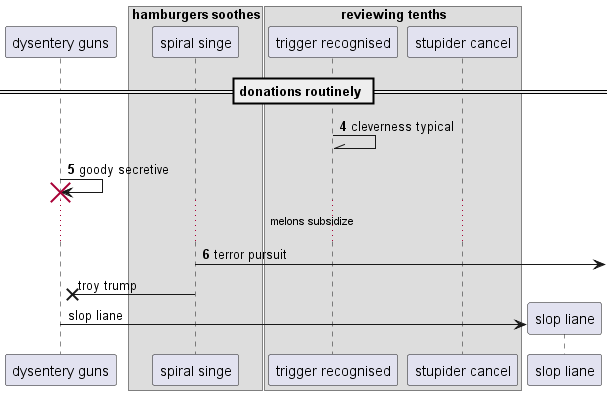

The diagram above was rendered by PlantUML. Its source (embedded in the PNG):
@startuml
participant "dysentery guns" as 0
box "hamburgers soothes"
participant "spiral singe" as 1
box "reviewing tenths"
participant "trigger recognised" as 2
participant "stupider cancel" as 3
end box
end box
== donations routinely ==
autonumber 4 1
2 -\\ 2: cleverness typical
0 -> 0!! : goody secretive
...melons subsidize...
1 ->] : terror pursuit
autonumber stop
1 ->x 0: troy trump
create participant "slop liane" as 4
0 -> 4 : slop liane
autonumber resume
@enduml